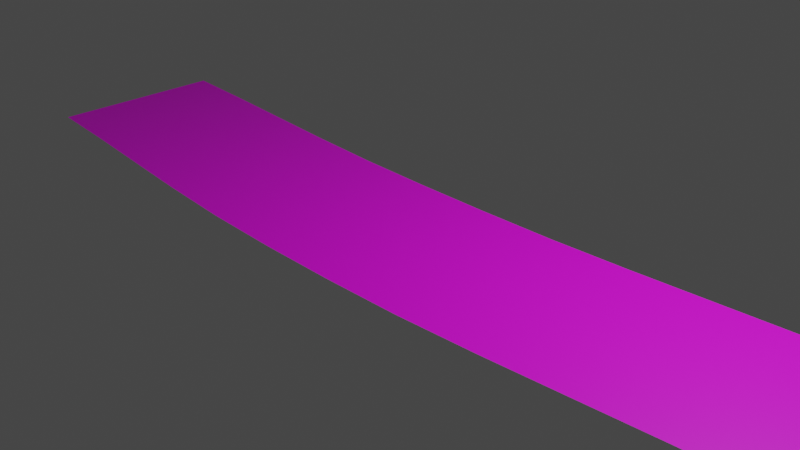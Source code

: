 # Source: Banner3.blend  (saved by Blender 2.83.19; exported with 4.5.12 LTS)
import bpy
from mathutils import Matrix  # noqa: F401  (used for matrix-valued properties, if any)

bpy.ops.wm.read_factory_settings(use_empty=True)
scene = bpy.context.scene
scene.name = 'Scene'

# ---- collections
col_collection = bpy.data.collections.new('Collection'); scene.collection.children.link(col_collection)

# ---- images (referenced by path relative to the original .blend; pixels are not part of the script)
import os
ASSET_DIR = os.environ.get("B2B_ASSET_DIR", "")  # directory of the original .blend (textures are referenced by path, not embedded)
HERE = os.path.dirname(os.path.abspath(__file__))  # packed textures are extracted next to this script under _unpacked/

def load_image(name, relpath, width, height, colorspace="sRGB"):
    """Load a texture the original file referenced (path relative to the .blend, or extracted next to this script)."""
    p = next((c for c in (os.path.join(HERE, relpath), os.path.join(ASSET_DIR, relpath)) if relpath and os.path.exists(c)), "")
    if p:
        img = bpy.data.images.load(p, check_existing=True)
        img.name = name
    else:  # same state as the original file: an image datablock whose file is absent (Cycles renders it pink)
        img = bpy.data.images.new(name, width, height)
        img.source = "FILE"
        img.filepath = "//" + (relpath or name)
    img.colorspace_settings.name = colorspace
    return img
img_banner_png = load_image('banner.png', 'banner.png', 1024, 1024, 'sRGB')

# ---- materials (node trees are filled in below, after node groups)
mat_material_001 = bpy.data.materials.new('Material.001')
mat_material_001.use_transparent_shadow = False

# ---- material node trees
mat_material_001.use_nodes = True; mat_material_001.node_tree.nodes.clear()
_N = mat_material_001.node_tree.nodes; _L = mat_material_001.node_tree.links
n0 = _N.new('ShaderNodeBsdfPrincipled'); n0.name = 'Principled BSDF'; n0.location = (10, 300)
n0.distribution = 'GGX'
n0.subsurface_method = 'BURLEY'
n0.inputs[3].default_value = 1.45
n0.inputs[27].default_value = (0.0, 0.0, 0.0, 1.0)
n0.inputs[28].default_value = 1.0
n1 = _N.new('ShaderNodeOutputMaterial'); n1.name = 'Material Output'; n1.location = (300, 300)
n2 = _N.new('ShaderNodeTexImage'); n2.name = 'Image Texture'; n2.location = (-280, 280)
n2.image = img_banner_png
_L.new(n0.outputs[0], n1.inputs[0])
_L.new(n2.outputs[0], n0.inputs[0])
n1.is_active_output = True

# ---- world
world_world = bpy.data.worlds.new('World'); scene.world = world_world
world_world.use_nodes = True; world_world.node_tree.nodes.clear()
_N = world_world.node_tree.nodes; _L = world_world.node_tree.links
n0 = _N.new('ShaderNodeOutputWorld'); n0.name = 'World Output'; n0.location = (300, 300)
n1 = _N.new('ShaderNodeBackground'); n1.name = 'Background'; n1.location = (10, 300)
n1.inputs[0].default_value = (0.05088, 0.05088, 0.05088, 1.0)
_L.new(n1.outputs[0], n0.inputs[0])
n0.is_active_output = True
world_world.color = (0.05088, 0.05088, 0.05088)
world_world.use_sun_shadow = False
world_world.sun_shadow_jitter_overblur = 0.0

# ---- cameras
cam_camera = bpy.data.cameras.new('Camera')
cam_camera.clip_end = 100.0
cam_camera.ortho_scale = 7.314

# ---- lights
light_light = bpy.data.lights.new('Light', 'POINT')
light_light.transmission_factor = 0.0
light_light.energy = 1000.0
light_light.shadow_soft_size = 0.1
light_light.shadow_maximum_resolution = 0.006
light_light.use_absolute_resolution = True

# ---- meshes
me_plane = bpy.data.meshes.new('Plane')
me_plane.from_pydata([(4.915, -1.034, 0.0), (4.915, 0.984, 0.0), (-4.915, -1.034, 0.0), (-4.915, 0.984, 0.0), (-4.021, -1.098, 0.0), (-3.128, -1.176, 0.0), (-2.234, -1.253, 0.0), (-1.34, -1.311, 0.0), (-0.4468, -1.335, 0.0), (0.4468, -1.335, 0.0), (1.34, -1.311, 0.0), (2.234, -1.253, 0.0), (3.128, -1.176, 0.0), (4.021, -1.098, 0.0), (4.915, -0.8518, 0.0), (4.915, -0.6698, 0.0), (4.915, -0.4874, 0.0), (4.915, -0.3045, 0.0), (4.915, -0.1213, 0.0), (4.915, 0.06231, 0.0), (4.915, 0.2462, 0.0), (4.915, 0.4304, 0.0), (4.915, 0.6148, 0.0), (4.915, 0.7993, 0.0), (4.021, 0.9365, 0.0), (3.128, 0.8738, 0.0), (2.234, 0.8119, 0.0), (1.34, 0.7663, 0.0), (0.4468, 0.7493, 0.0), (-0.4468, 0.7493, 0.0), (-1.34, 0.7663, 0.0), (-2.234, 0.8119, 0.0), (-3.128, 0.8738, 0.0), (-4.021, 0.9365, 0.0), (-4.915, 0.7993, 0.0), (-4.915, 0.6148, 0.0), (-4.915, 0.4304, 0.0), (-4.915, 0.2462, 0.0), (-4.915, 0.06231, 0.0), (-4.915, -0.1213, 0.0), (-4.915, -0.3045, 0.0), (-4.915, -0.4874, 0.0), (-4.915, -0.6698, 0.0), (-4.915, -0.8518, 0.0), (4.021, -0.9157, 0.0), (3.128, -0.9944, 0.0), (2.234, -1.071, 0.0), (1.34, -1.13, 0.0), (0.4468, -1.153, 0.0), (-0.4468, -1.153, 0.0), (-1.34, -1.13, 0.0), (-2.234, -1.071, 0.0), (-3.128, -0.9944, 0.0), (-4.021, -0.9157, 0.0), (4.021, -0.7335, 0.0), (3.128, -0.8121, 0.0), (2.234, -0.8887, 0.0), (1.34, -0.9469, 0.0), (0.4468, -0.9699, 0.0), (-0.4468, -0.9699, 0.0), (-1.34, -0.9469, 0.0), (-2.234, -0.8887, 0.0), (-3.128, -0.8121, 0.0), (-4.021, -0.7335, 0.0), (4.021, -0.5506, 0.0), (3.128, -0.6286, 0.0), (2.234, -0.7048, 0.0), (1.34, -0.7624, 0.0), (0.4468, -0.785, 0.0), (-0.4468, -0.785, 0.0), (-1.34, -0.7624, 0.0), (-2.234, -0.7048, 0.0), (-3.128, -0.6286, 0.0), (-4.021, -0.5506, 0.0), (4.021, -0.3669, 0.0), (3.128, -0.444, 0.0), (2.234, -0.5194, 0.0), (1.34, -0.5762, 0.0), (0.4468, -0.5983, 0.0), (-0.4468, -0.5983, 0.0), (-1.34, -0.5762, 0.0), (-2.234, -0.5194, 0.0), (-3.128, -0.444, 0.0), (-4.021, -0.3669, 0.0), (4.021, -0.1824, 0.0), (3.128, -0.2584, 0.0), (2.234, -0.3326, 0.0), (1.34, -0.3884, 0.0), (0.4468, -0.4098, 0.0), (-0.4468, -0.4098, 0.0), (-1.34, -0.3884, 0.0), (-2.234, -0.3326, 0.0), (-3.128, -0.2584, 0.0), (-4.021, -0.1824, 0.0), (4.021, 0.002676, 0.0), (3.128, -0.07181, 0.0), (2.234, -0.1445, 0.0), (1.34, -0.199, 0.0), (0.4468, -0.2198, 0.0), (-0.4468, -0.2198, 0.0), (-1.34, -0.199, 0.0), (-2.234, -0.1445, 0.0), (-3.128, -0.07181, 0.0), (-4.021, 0.002676, 0.0), (4.021, 0.1884, 0.0), (3.128, 0.1157, 0.0), (2.234, 0.04474, 0.0), (1.34, -0.008221, 0.0), (0.4468, -0.02829, 0.0), (-0.4468, -0.02829, 0.0), (-1.34, -0.008221, 0.0), (-2.234, 0.04474, 0.0), (-3.128, 0.1157, 0.0), (-4.021, 0.1884, 0.0), (4.021, 0.3747, 0.0), (3.128, 0.3042, 0.0), (2.234, 0.2351, 0.0), (1.34, 0.1838, 0.0), (0.4468, 0.1645, 0.0), (-0.4468, 0.1645, 0.0), (-1.34, 0.1838, 0.0), (-2.234, 0.2351, 0.0), (-3.128, 0.3042, 0.0), (-4.021, 0.3747, 0.0), (4.021, 0.5616, 0.0), (3.128, 0.4934, 0.0), (2.234, 0.4265, 0.0), (1.34, 0.377, 0.0), (0.4468, 0.3585, 0.0), (-0.4468, 0.3585, 0.0), (-1.34, 0.377, 0.0), (-2.234, 0.4265, 0.0), (-3.128, 0.4934, 0.0), (-4.021, 0.5616, 0.0), (4.021, 0.7489, 0.0), (3.128, 0.6833, 0.0), (2.234, 0.6188, 0.0), (1.34, 0.5712, 0.0), (0.4468, 0.5535, 0.0), (-0.4468, 0.5535, 0.0), (-1.34, 0.5712, 0.0), (-2.234, 0.6188, 0.0), (-3.128, 0.6833, 0.0), (-4.021, 0.7489, 0.0)], [], [(143, 33, 3, 34), (4, 53, 43, 2), (53, 63, 42, 43), (63, 73, 41, 42), (73, 83, 40, 41), (83, 93, 39, 40), (93, 103, 38, 39), (103, 113, 37, 38), (113, 123, 36, 37), (123, 133, 35, 36), (133, 143, 34, 35), (0, 14, 44, 13), (13, 44, 45, 12), (12, 45, 46, 11), (11, 46, 47, 10), (10, 47, 48, 9), (9, 48, 49, 8), (8, 49, 50, 7), (7, 50, 51, 6), (6, 51, 52, 5), (5, 52, 53, 4), (14, 15, 54, 44), (44, 54, 55, 45), (45, 55, 56, 46), (46, 56, 57, 47), (47, 57, 58, 48), (48, 58, 59, 49), (49, 59, 60, 50), (50, 60, 61, 51), (51, 61, 62, 52), (52, 62, 63, 53), (15, 16, 64, 54), (54, 64, 65, 55), (55, 65, 66, 56), (56, 66, 67, 57), (57, 67, 68, 58), (58, 68, 69, 59), (59, 69, 70, 60), (60, 70, 71, 61), (61, 71, 72, 62), (62, 72, 73, 63), (16, 17, 74, 64), (64, 74, 75, 65), (65, 75, 76, 66), (66, 76, 77, 67), (67, 77, 78, 68), (68, 78, 79, 69), (69, 79, 80, 70), (70, 80, 81, 71), (71, 81, 82, 72), (72, 82, 83, 73), (17, 18, 84, 74), (74, 84, 85, 75), (75, 85, 86, 76), (76, 86, 87, 77), (77, 87, 88, 78), (78, 88, 89, 79), (79, 89, 90, 80), (80, 90, 91, 81), (81, 91, 92, 82), (82, 92, 93, 83), (18, 19, 94, 84), (84, 94, 95, 85), (85, 95, 96, 86), (86, 96, 97, 87), (87, 97, 98, 88), (88, 98, 99, 89), (89, 99, 100, 90), (90, 100, 101, 91), (91, 101, 102, 92), (92, 102, 103, 93), (19, 20, 104, 94), (94, 104, 105, 95), (95, 105, 106, 96), (96, 106, 107, 97), (97, 107, 108, 98), (98, 108, 109, 99), (99, 109, 110, 100), (100, 110, 111, 101), (101, 111, 112, 102), (102, 112, 113, 103), (20, 21, 114, 104), (104, 114, 115, 105), (105, 115, 116, 106), (106, 116, 117, 107), (107, 117, 118, 108), (108, 118, 119, 109), (109, 119, 120, 110), (110, 120, 121, 111), (111, 121, 122, 112), (112, 122, 123, 113), (21, 22, 124, 114), (114, 124, 125, 115), (115, 125, 126, 116), (116, 126, 127, 117), (117, 127, 128, 118), (118, 128, 129, 119), (119, 129, 130, 120), (120, 130, 131, 121), (121, 131, 132, 122), (122, 132, 133, 123), (22, 23, 134, 124), (124, 134, 135, 125), (125, 135, 136, 126), (126, 136, 137, 127), (127, 137, 138, 128), (128, 138, 139, 129), (129, 139, 140, 130), (130, 140, 141, 131), (131, 141, 142, 132), (132, 142, 143, 133), (23, 1, 24, 134), (134, 24, 25, 135), (135, 25, 26, 136), (136, 26, 27, 137), (137, 27, 28, 138), (138, 28, 29, 139), (139, 29, 30, 140), (140, 30, 31, 141), (141, 31, 32, 142), (142, 32, 33, 143)])
_uv = me_plane.uv_layers.new(name='UVMap')
_uv.uv.foreach_set('vector', [0.1533, 0.597, 0.1533, 0.6123, 0.08063, 0.6123, 0.08063, 0.597, 0.1533, 0.4443, 0.1533, 0.4596, 0.08063, 0.4596, 0.08063, 0.4443, 0.1533, 0.4596, 0.1533, 0.4749, 0.08063, 0.4749, 0.08063, 0.4596, 0.1533, 0.4749, 0.1533, 0.4901, 0.08063, 0.4901, 0.08063, 0.4749, 0.1533, 0.4901, 0.1533, 0.5054, 0.08063, 0.5054, 0.08063, 0.4901, 0.1533, 0.5054, 0.1533, 0.5207, 0.08063, 0.5207, 0.08063, 0.5054, 0.1533, 0.5207, 0.1533, 0.5359, 0.08063, 0.5359, 0.08063, 0.5207, 0.1533, 0.5359, 0.1533, 0.5512, 0.08063, 0.5512, 0.08063, 0.5359, 0.1533, 0.5512, 0.1533, 0.5665, 0.08063, 0.5665, 0.08063, 0.5512, 0.1533, 0.5665, 0.1533, 0.5817, 0.08063, 0.5817, 0.08063, 0.5665, 0.1533, 0.5817, 0.1533, 0.597, 0.08063, 0.597, 0.08063, 0.5817, 0.88, 0.4443, 0.88, 0.4596, 0.8073, 0.4596, 0.8073, 0.4443, 0.8073, 0.4443, 0.8073, 0.4596, 0.7347, 0.4596, 0.7347, 0.4443, 0.7347, 0.4443, 0.7347, 0.4596, 0.662, 0.4596, 0.662, 0.4443, 0.662, 0.4443, 0.662, 0.4596, 0.5893, 0.4596, 0.5893, 0.4443, 0.5893, 0.4443, 0.5893, 0.4596, 0.5166, 0.4596, 0.5166, 0.4443, 0.5166, 0.4443, 0.5166, 0.4596, 0.444, 0.4596, 0.444, 0.4443, 0.444, 0.4443, 0.444, 0.4596, 0.3713, 0.4596, 0.3713, 0.4443, 0.3713, 0.4443, 0.3713, 0.4596, 0.2986, 0.4596, 0.2986, 0.4443, 0.2986, 0.4443, 0.2986, 0.4596, 0.226, 0.4596, 0.226, 0.4443, 0.226, 0.4443, 0.226, 0.4596, 0.1533, 0.4596, 0.1533, 0.4443, 0.88, 0.4596, 0.88, 0.4749, 0.8073, 0.4749, 0.8073, 0.4596, 0.8073, 0.4596, 0.8073, 0.4749, 0.7347, 0.4749, 0.7347, 0.4596, 0.7347, 0.4596, 0.7347, 0.4749, 0.662, 0.4749, 0.662, 0.4596, 0.662, 0.4596, 0.662, 0.4749, 0.5893, 0.4749, 0.5893, 0.4596, 0.5893, 0.4596, 0.5893, 0.4749, 0.5166, 0.4749, 0.5166, 0.4596, 0.5166, 0.4596, 0.5166, 0.4749, 0.444, 0.4749, 0.444, 0.4596, 0.444, 0.4596, 0.444, 0.4749, 0.3713, 0.4749, 0.3713, 0.4596, 0.3713, 0.4596, 0.3713, 0.4749, 0.2986, 0.4749, 0.2986, 0.4596, 0.2986, 0.4596, 0.2986, 0.4749, 0.226, 0.4749, 0.226, 0.4596, 0.226, 0.4596, 0.226, 0.4749, 0.1533, 0.4749, 0.1533, 0.4596, 0.88, 0.4749, 0.88, 0.4901, 0.8073, 0.4901, 0.8073, 0.4749, 0.8073, 0.4749, 0.8073, 0.4901, 0.7347, 0.4901, 0.7347, 0.4749, 0.7347, 0.4749, 0.7347, 0.4901, 0.662, 0.4901, 0.662, 0.4749, 0.662, 0.4749, 0.662, 0.4901, 0.5893, 0.4901, 0.5893, 0.4749, 0.5893, 0.4749, 0.5893, 0.4901, 0.5166, 0.4901, 0.5166, 0.4749, 0.5166, 0.4749, 0.5166, 0.4901, 0.444, 0.4901, 0.444, 0.4749, 0.444, 0.4749, 0.444, 0.4901, 0.3713, 0.4901, 0.3713, 0.4749, 0.3713, 0.4749, 0.3713, 0.4901, 0.2986, 0.4901, 0.2986, 0.4749, 0.2986, 0.4749, 0.2986, 0.4901, 0.226, 0.4901, 0.226, 0.4749, 0.226, 0.4749, 0.226, 0.4901, 0.1533, 0.4901, 0.1533, 0.4749, 0.88, 0.4901, 0.88, 0.5054, 0.8073, 0.5054, 0.8073, 0.4901, 0.8073, 0.4901, 0.8073, 0.5054, 0.7347, 0.5054, 0.7347, 0.4901, 0.7347, 0.4901, 0.7347, 0.5054, 0.662, 0.5054, 0.662, 0.4901, 0.662, 0.4901, 0.662, 0.5054, 0.5893, 0.5054, 0.5893, 0.4901, 0.5893, 0.4901, 0.5893, 0.5054, 0.5166, 0.5054, 0.5166, 0.4901, 0.5166, 0.4901, 0.5166, 0.5054, 0.444, 0.5054, 0.444, 0.4901, 0.444, 0.4901, 0.444, 0.5054, 0.3713, 0.5054, 0.3713, 0.4901, 0.3713, 0.4901, 0.3713, 0.5054, 0.2986, 0.5054, 0.2986, 0.4901, 0.2986, 0.4901, 0.2986, 0.5054, 0.226, 0.5054, 0.226, 0.4901, 0.226, 0.4901, 0.226, 0.5054, 0.1533, 0.5054, 0.1533, 0.4901, 0.88, 0.5054, 0.88, 0.5207, 0.8073, 0.5207, 0.8073, 0.5054, 0.8073, 0.5054, 0.8073, 0.5207, 0.7347, 0.5207, 0.7347, 0.5054, 0.7347, 0.5054, 0.7347, 0.5207, 0.662, 0.5207, 0.662, 0.5054, 0.662, 0.5054, 0.662, 0.5207, 0.5893, 0.5207, 0.5893, 0.5054, 0.5893, 0.5054, 0.5893, 0.5207, 0.5166, 0.5207, 0.5166, 0.5054, 0.5166, 0.5054, 0.5166, 0.5207, 0.444, 0.5207, 0.444, 0.5054, 0.444, 0.5054, 0.444, 0.5207, 0.3713, 0.5207, 0.3713, 0.5054, 0.3713, 0.5054, 0.3713, 0.5207, 0.2986, 0.5207, 0.2986, 0.5054, 0.2986, 0.5054, 0.2986, 0.5207, 0.226, 0.5207, 0.226, 0.5054, 0.226, 0.5054, 0.226, 0.5207, 0.1533, 0.5207, 0.1533, 0.5054, 0.88, 0.5207, 0.88, 0.5359, 0.8073, 0.5359, 0.8073, 0.5207, 0.8073, 0.5207, 0.8073, 0.5359, 0.7347, 0.5359, 0.7347, 0.5207, 0.7347, 0.5207, 0.7347, 0.5359, 0.662, 0.5359, 0.662, 0.5207, 0.662, 0.5207, 0.662, 0.5359, 0.5893, 0.5359, 0.5893, 0.5207, 0.5893, 0.5207, 0.5893, 0.5359, 0.5166, 0.5359, 0.5166, 0.5207, 0.5166, 0.5207, 0.5166, 0.5359, 0.444, 0.5359, 0.444, 0.5207, 0.444, 0.5207, 0.444, 0.5359, 0.3713, 0.5359, 0.3713, 0.5207, 0.3713, 0.5207, 0.3713, 0.5359, 0.2986, 0.5359, 0.2986, 0.5207, 0.2986, 0.5207, 0.2986, 0.5359, 0.226, 0.5359, 0.226, 0.5207, 0.226, 0.5207, 0.226, 0.5359, 0.1533, 0.5359, 0.1533, 0.5207, 0.88, 0.5359, 0.88, 0.5512, 0.8073, 0.5512, 0.8073, 0.5359, 0.8073, 0.5359, 0.8073, 0.5512, 0.7347, 0.5512, 0.7347, 0.5359, 0.7347, 0.5359, 0.7347, 0.5512, 0.662, 0.5512, 0.662, 0.5359, 0.662, 0.5359, 0.662, 0.5512, 0.5893, 0.5512, 0.5893, 0.5359, 0.5893, 0.5359, 0.5893, 0.5512, 0.5166, 0.5512, 0.5166, 0.5359, 0.5166, 0.5359, 0.5166, 0.5512, 0.444, 0.5512, 0.444, 0.5359, 0.444, 0.5359, 0.444, 0.5512, 0.3713, 0.5512, 0.3713, 0.5359, 0.3713, 0.5359, 0.3713, 0.5512, 0.2986, 0.5512, 0.2986, 0.5359, 0.2986, 0.5359, 0.2986, 0.5512, 0.226, 0.5512, 0.226, 0.5359, 0.226, 0.5359, 0.226, 0.5512, 0.1533, 0.5512, 0.1533, 0.5359, 0.88, 0.5512, 0.88, 0.5665, 0.8073, 0.5665, 0.8073, 0.5512, 0.8073, 0.5512, 0.8073, 0.5665, 0.7347, 0.5665, 0.7347, 0.5512, 0.7347, 0.5512, 0.7347, 0.5665, 0.662, 0.5665, 0.662, 0.5512, 0.662, 0.5512, 0.662, 0.5665, 0.5893, 0.5665, 0.5893, 0.5512, 0.5893, 0.5512, 0.5893, 0.5665, 0.5166, 0.5665, 0.5166, 0.5512, 0.5166, 0.5512, 0.5166, 0.5665, 0.444, 0.5665, 0.444, 0.5512, 0.444, 0.5512, 0.444, 0.5665, 0.3713, 0.5665, 0.3713, 0.5512, 0.3713, 0.5512, 0.3713, 0.5665, 0.2986, 0.5665, 0.2986, 0.5512, 0.2986, 0.5512, 0.2986, 0.5665, 0.226, 0.5665, 0.226, 0.5512, 0.226, 0.5512, 0.226, 0.5665, 0.1533, 0.5665, 0.1533, 0.5512, 0.88, 0.5665, 0.88, 0.5817, 0.8073, 0.5817, 0.8073, 0.5665, 0.8073, 0.5665, 0.8073, 0.5817, 0.7347, 0.5817, 0.7347, 0.5665, 0.7347, 0.5665, 0.7347, 0.5817, 0.662, 0.5817, 0.662, 0.5665, 0.662, 0.5665, 0.662, 0.5817, 0.5893, 0.5817, 0.5893, 0.5665, 0.5893, 0.5665, 0.5893, 0.5817, 0.5166, 0.5817, 0.5166, 0.5665, 0.5166, 0.5665, 0.5166, 0.5817, 0.444, 0.5817, 0.444, 0.5665, 0.444, 0.5665, 0.444, 0.5817, 0.3713, 0.5817, 0.3713, 0.5665, 0.3713, 0.5665, 0.3713, 0.5817, 0.2986, 0.5817, 0.2986, 0.5665, 0.2986, 0.5665, 0.2986, 0.5817, 0.226, 0.5817, 0.226, 0.5665, 0.226, 0.5665, 0.226, 0.5817, 0.1533, 0.5817, 0.1533, 0.5665, 0.88, 0.5817, 0.88, 0.597, 0.8073, 0.597, 0.8073, 0.5817, 0.8073, 0.5817, 0.8073, 0.597, 0.7347, 0.597, 0.7347, 0.5817, 0.7347, 0.5817, 0.7347, 0.597, 0.662, 0.597, 0.662, 0.5817, 0.662, 0.5817, 0.662, 0.597, 0.5893, 0.597, 0.5893, 0.5817, 0.5893, 0.5817, 0.5893, 0.597, 0.5166, 0.597, 0.5166, 0.5817, 0.5166, 0.5817, 0.5166, 0.597, 0.444, 0.597, 0.444, 0.5817, 0.444, 0.5817, 0.444, 0.597, 0.3713, 0.597, 0.3713, 0.5817, 0.3713, 0.5817, 0.3713, 0.597, 0.2986, 0.597, 0.2986, 0.5817, 0.2986, 0.5817, 0.2986, 0.597, 0.226, 0.597, 0.226, 0.5817, 0.226, 0.5817, 0.226, 0.597, 0.1533, 0.597, 0.1533, 0.5817, 0.88, 0.597, 0.88, 0.6123, 0.8073, 0.6123, 0.8073, 0.597, 0.8073, 0.597, 0.8073, 0.6123, 0.7347, 0.6123, 0.7347, 0.597, 0.7347, 0.597, 0.7347, 0.6123, 0.662, 0.6123, 0.662, 0.597, 0.662, 0.597, 0.662, 0.6123, 0.5893, 0.6123, 0.5893, 0.597, 0.5893, 0.597, 0.5893, 0.6123, 0.5166, 0.6123, 0.5166, 0.597, 0.5166, 0.597, 0.5166, 0.6123, 0.444, 0.6123, 0.444, 0.597, 0.444, 0.597, 0.444, 0.6123, 0.3713, 0.6123, 0.3713, 0.597, 0.3713, 0.597, 0.3713, 0.6123, 0.2986, 0.6123, 0.2986, 0.597, 0.2986, 0.597, 0.2986, 0.6123, 0.226, 0.6123, 0.226, 0.597, 0.226, 0.597, 0.226, 0.6123, 0.1533, 0.6123, 0.1533, 0.597])
me_plane.materials.append(mat_material_001)
me_plane.use_remesh_fix_poles = True
me_plane.use_remesh_preserve_attributes = False
me_plane.use_mirror_vertex_groups = False
me_plane.update()

# ---- objects
ob_light = bpy.data.objects.new('Light', light_light)
ob_camera = bpy.data.objects.new('Camera', cam_camera)
ob_plane = bpy.data.objects.new('Plane', me_plane)

# ---- transforms, parenting, visibility, modifiers, constraints
ob_light.location = (4.076, 1.005, 5.904)
ob_light.rotation_euler = (0.6503, 0.05522, 1.866)
ob_light.lock_rotations_4d = False
ob_light.empty_display_type = 'ARROWS'
ob_light.color = (0.0, 0.0, 0.0, 0.0)
ob_light.lineart.crease_threshold = 0.0
ob_camera.location = (7.359, -6.926, 4.958)
ob_camera.rotation_euler = (1.109, 0.0, 0.8149)
ob_camera.lock_rotations_4d = False
ob_camera.empty_display_type = 'ARROWS'
ob_camera.color = (0.0, 0.0, 0.0, 0.0)
ob_camera.display_type = 'WIRE'
ob_camera.lineart.crease_threshold = 0.0
ob_plane.location = (0.0, 0.0, 0.0)
ob_plane.lineart.crease_threshold = 0.0

# ---- collection membership
col_collection.objects.link(ob_light)
col_collection.objects.link(ob_camera)
col_collection.objects.link(ob_plane)

# ---- scene / render settings (as saved in the file)
scene.camera = ob_camera
scene.frame_start = 1; scene.frame_end = 250; scene.frame_set(1)
scene.render.engine = 'BLENDER_EEVEE_NEXT'
scene.cycles.use_denoising = False
scene.cycles.samples = 128
scene.cycles.sampling_pattern = 'TABULATED_SOBOL'
scene.cycles.use_adaptive_sampling = False
scene.cycles.use_light_tree = False
scene.view_settings.view_transform = 'Filmic'
bpy.context.view_layer.update()

